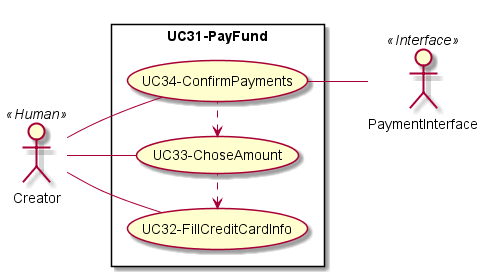

The diagram above was rendered by PlantUML. Its source (embedded in the PNG):
@startuml UC31-PayFund

left to right direction
skinparam packageStyle rectangle
actor Creator as A3 << Human >>
actor PaymentInterface as A7 << Interface >>

    

rectangle UC31-PayFund {
    usecase (UC32-FillCreditCardInfo) as UC32
    usecase (UC33-ChoseAmount) as UC33
    usecase (UC34-ConfirmPayments) as UC34
    A3 -- (UC32)
    A3 -- (UC33)
    A3 -- (UC34)
    (UC32) <. (UC33)
    (UC33) <. (UC34)
    UC34 -- A7

}

@enduml